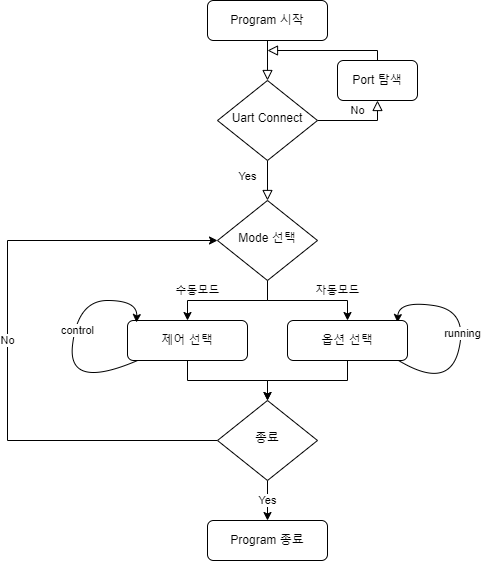

The diagram above was exported from draw.io. Its source (the exported page's mxGraphModel, read from the mxfile embedded in the PNG):
<mxGraphModel dx="1022" dy="865" grid="1" gridSize="10" guides="1" tooltips="1" connect="1" arrows="1" fold="1" page="1" pageScale="1" pageWidth="827" pageHeight="1169" math="0" shadow="0">
  <root>
    <mxCell id="WIyWlLk6GJQsqaUBKTNV-0" />
    <mxCell id="WIyWlLk6GJQsqaUBKTNV-1" parent="WIyWlLk6GJQsqaUBKTNV-0" />
    <mxCell id="WIyWlLk6GJQsqaUBKTNV-2" value="" style="rounded=0;html=1;jettySize=auto;orthogonalLoop=1;fontSize=11;endArrow=block;endFill=0;endSize=8;strokeWidth=1;shadow=0;labelBackgroundColor=none;edgeStyle=orthogonalEdgeStyle;" parent="WIyWlLk6GJQsqaUBKTNV-1" source="WIyWlLk6GJQsqaUBKTNV-3" target="WIyWlLk6GJQsqaUBKTNV-6" edge="1">
      <mxGeometry relative="1" as="geometry" />
    </mxCell>
    <mxCell id="WIyWlLk6GJQsqaUBKTNV-3" value="Program 시작" style="rounded=1;whiteSpace=wrap;html=1;fontSize=12;glass=0;strokeWidth=1;shadow=0;" parent="WIyWlLk6GJQsqaUBKTNV-1" vertex="1">
      <mxGeometry x="240" y="240" width="120" height="40" as="geometry" />
    </mxCell>
    <mxCell id="WIyWlLk6GJQsqaUBKTNV-4" value="Yes" style="rounded=0;html=1;jettySize=auto;orthogonalLoop=1;fontSize=11;endArrow=block;endFill=0;endSize=8;strokeWidth=1;shadow=0;labelBackgroundColor=none;edgeStyle=orthogonalEdgeStyle;entryX=0.5;entryY=0;entryDx=0;entryDy=0;" parent="WIyWlLk6GJQsqaUBKTNV-1" source="WIyWlLk6GJQsqaUBKTNV-6" edge="1" target="sSgp2YeWDZu_yF3NinqX-3">
      <mxGeometry x="-0.2" y="-20" relative="1" as="geometry">
        <mxPoint as="offset" />
        <mxPoint x="300" y="450" as="targetPoint" />
      </mxGeometry>
    </mxCell>
    <mxCell id="WIyWlLk6GJQsqaUBKTNV-5" value="No" style="edgeStyle=orthogonalEdgeStyle;rounded=0;html=1;jettySize=auto;orthogonalLoop=1;fontSize=11;endArrow=block;endFill=0;endSize=8;strokeWidth=1;shadow=0;labelBackgroundColor=none;entryX=0.5;entryY=1;entryDx=0;entryDy=0;" parent="WIyWlLk6GJQsqaUBKTNV-1" source="WIyWlLk6GJQsqaUBKTNV-6" target="WIyWlLk6GJQsqaUBKTNV-7" edge="1">
      <mxGeometry y="10" relative="1" as="geometry">
        <mxPoint as="offset" />
      </mxGeometry>
    </mxCell>
    <mxCell id="WIyWlLk6GJQsqaUBKTNV-6" value="Uart Connect" style="rhombus;whiteSpace=wrap;html=1;shadow=0;fontFamily=Helvetica;fontSize=12;align=center;strokeWidth=1;spacing=6;spacingTop=-4;" parent="WIyWlLk6GJQsqaUBKTNV-1" vertex="1">
      <mxGeometry x="250" y="320" width="100" height="80" as="geometry" />
    </mxCell>
    <mxCell id="WIyWlLk6GJQsqaUBKTNV-7" value="Port 탐색" style="rounded=1;whiteSpace=wrap;html=1;fontSize=12;glass=0;strokeWidth=1;shadow=0;" parent="WIyWlLk6GJQsqaUBKTNV-1" vertex="1">
      <mxGeometry x="370" y="300" width="80" height="40" as="geometry" />
    </mxCell>
    <mxCell id="sSgp2YeWDZu_yF3NinqX-0" value="" style="rounded=0;html=1;jettySize=auto;orthogonalLoop=1;fontSize=11;endArrow=block;endFill=0;endSize=8;strokeWidth=1;shadow=0;labelBackgroundColor=none;edgeStyle=orthogonalEdgeStyle;exitX=0.5;exitY=0;exitDx=0;exitDy=0;" parent="WIyWlLk6GJQsqaUBKTNV-1" source="WIyWlLk6GJQsqaUBKTNV-7" edge="1">
      <mxGeometry relative="1" as="geometry">
        <mxPoint x="310" y="290" as="sourcePoint" />
        <mxPoint x="300" y="290" as="targetPoint" />
        <Array as="points">
          <mxPoint x="410" y="290" />
          <mxPoint x="300" y="290" />
        </Array>
      </mxGeometry>
    </mxCell>
    <mxCell id="sSgp2YeWDZu_yF3NinqX-1" value="running" style="curved=1;endArrow=classic;html=1;rounded=0;exitX=0.917;exitY=1;exitDx=0;exitDy=0;entryX=0.908;entryY=0.05;entryDx=0;entryDy=0;exitPerimeter=0;entryPerimeter=0;" parent="WIyWlLk6GJQsqaUBKTNV-1" edge="1">
      <mxGeometry width="50" height="50" relative="1" as="geometry">
        <mxPoint x="431.0799999999999" y="600" as="sourcePoint" />
        <mxPoint x="430" y="562" as="targetPoint" />
        <Array as="points">
          <mxPoint x="481.03999999999996" y="630" />
          <mxPoint x="501.03999999999996" y="550" />
          <mxPoint x="431.03999999999996" y="540" />
        </Array>
      </mxGeometry>
    </mxCell>
    <mxCell id="RO9uOXnY5irSkuVN8o0G-2" value="수동모드" style="edgeStyle=orthogonalEdgeStyle;rounded=0;orthogonalLoop=1;jettySize=auto;html=1;entryX=0.5;entryY=0;entryDx=0;entryDy=0;" edge="1" parent="WIyWlLk6GJQsqaUBKTNV-1" source="sSgp2YeWDZu_yF3NinqX-3" target="sSgp2YeWDZu_yF3NinqX-9">
      <mxGeometry x="0.5" y="-10" relative="1" as="geometry">
        <mxPoint as="offset" />
      </mxGeometry>
    </mxCell>
    <mxCell id="RO9uOXnY5irSkuVN8o0G-3" value="자동모드" style="edgeStyle=orthogonalEdgeStyle;rounded=0;orthogonalLoop=1;jettySize=auto;html=1;" edge="1" parent="WIyWlLk6GJQsqaUBKTNV-1" source="sSgp2YeWDZu_yF3NinqX-3" target="sSgp2YeWDZu_yF3NinqX-7">
      <mxGeometry x="0.5" y="10" relative="1" as="geometry">
        <mxPoint as="offset" />
      </mxGeometry>
    </mxCell>
    <mxCell id="sSgp2YeWDZu_yF3NinqX-3" value="Mode 선택" style="rhombus;whiteSpace=wrap;html=1;shadow=0;fontFamily=Helvetica;fontSize=12;align=center;strokeWidth=1;spacing=6;spacingTop=-4;" parent="WIyWlLk6GJQsqaUBKTNV-1" vertex="1">
      <mxGeometry x="250" y="440" width="100" height="80" as="geometry" />
    </mxCell>
    <mxCell id="RO9uOXnY5irSkuVN8o0G-26" style="edgeStyle=orthogonalEdgeStyle;rounded=0;orthogonalLoop=1;jettySize=auto;html=1;" edge="1" parent="WIyWlLk6GJQsqaUBKTNV-1" source="sSgp2YeWDZu_yF3NinqX-7" target="RO9uOXnY5irSkuVN8o0G-24">
      <mxGeometry relative="1" as="geometry" />
    </mxCell>
    <mxCell id="sSgp2YeWDZu_yF3NinqX-7" value="옵션 선택" style="rounded=1;whiteSpace=wrap;html=1;fontSize=12;glass=0;strokeWidth=1;shadow=0;" parent="WIyWlLk6GJQsqaUBKTNV-1" vertex="1">
      <mxGeometry x="320" y="560" width="120" height="40" as="geometry" />
    </mxCell>
    <mxCell id="RO9uOXnY5irSkuVN8o0G-25" style="edgeStyle=orthogonalEdgeStyle;rounded=0;orthogonalLoop=1;jettySize=auto;html=1;" edge="1" parent="WIyWlLk6GJQsqaUBKTNV-1" source="sSgp2YeWDZu_yF3NinqX-9" target="RO9uOXnY5irSkuVN8o0G-24">
      <mxGeometry relative="1" as="geometry" />
    </mxCell>
    <mxCell id="sSgp2YeWDZu_yF3NinqX-9" value="제어 선택" style="rounded=1;whiteSpace=wrap;html=1;fontSize=12;glass=0;strokeWidth=1;shadow=0;" parent="WIyWlLk6GJQsqaUBKTNV-1" vertex="1">
      <mxGeometry x="160" y="560" width="120" height="40" as="geometry" />
    </mxCell>
    <mxCell id="RO9uOXnY5irSkuVN8o0G-22" value="control" style="curved=1;endArrow=classic;html=1;rounded=0;exitX=0.917;exitY=1;exitDx=0;exitDy=0;entryX=0.908;entryY=0.05;entryDx=0;entryDy=0;exitPerimeter=0;entryPerimeter=0;" edge="1" parent="WIyWlLk6GJQsqaUBKTNV-1">
      <mxGeometry x="0.1009" y="-3" width="50" height="50" relative="1" as="geometry">
        <mxPoint x="170.0399999999999" y="600" as="sourcePoint" />
        <mxPoint x="168.95999999999998" y="562" as="targetPoint" />
        <Array as="points">
          <mxPoint x="100" y="630" />
          <mxPoint x="110" y="540" />
          <mxPoint x="169.99999999999994" y="540" />
        </Array>
        <mxPoint as="offset" />
      </mxGeometry>
    </mxCell>
    <mxCell id="RO9uOXnY5irSkuVN8o0G-28" value="Yes" style="edgeStyle=orthogonalEdgeStyle;rounded=0;orthogonalLoop=1;jettySize=auto;html=1;" edge="1" parent="WIyWlLk6GJQsqaUBKTNV-1" source="RO9uOXnY5irSkuVN8o0G-24" target="RO9uOXnY5irSkuVN8o0G-27">
      <mxGeometry relative="1" as="geometry" />
    </mxCell>
    <mxCell id="RO9uOXnY5irSkuVN8o0G-29" value="No" style="edgeStyle=orthogonalEdgeStyle;rounded=0;orthogonalLoop=1;jettySize=auto;html=1;" edge="1" parent="WIyWlLk6GJQsqaUBKTNV-1" source="RO9uOXnY5irSkuVN8o0G-24">
      <mxGeometry relative="1" as="geometry">
        <mxPoint x="250" y="480" as="targetPoint" />
        <Array as="points">
          <mxPoint x="40" y="680" />
          <mxPoint x="40" y="480" />
        </Array>
      </mxGeometry>
    </mxCell>
    <mxCell id="RO9uOXnY5irSkuVN8o0G-24" value="종료" style="rhombus;whiteSpace=wrap;html=1;shadow=0;fontFamily=Helvetica;fontSize=12;align=center;strokeWidth=1;spacing=6;spacingTop=-4;" vertex="1" parent="WIyWlLk6GJQsqaUBKTNV-1">
      <mxGeometry x="250" y="640" width="100" height="80" as="geometry" />
    </mxCell>
    <mxCell id="RO9uOXnY5irSkuVN8o0G-27" value="Program 종료" style="rounded=1;whiteSpace=wrap;html=1;fontSize=12;glass=0;strokeWidth=1;shadow=0;" vertex="1" parent="WIyWlLk6GJQsqaUBKTNV-1">
      <mxGeometry x="240" y="760" width="120" height="40" as="geometry" />
    </mxCell>
  </root>
</mxGraphModel>